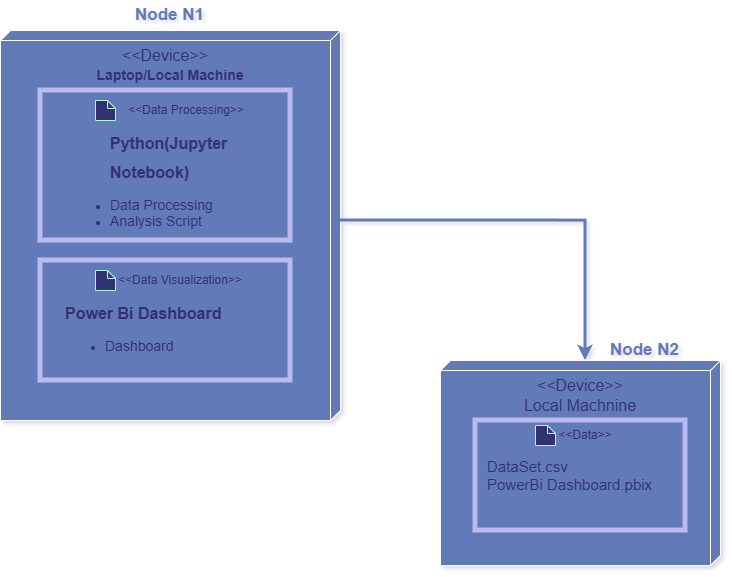

The diagram above was exported from draw.io. Its source (the exported page's mxGraphModel, read from the mxfile embedded in the PNG):
<mxGraphModel dx="1389" dy="703" grid="1" gridSize="10" guides="1" tooltips="1" connect="1" arrows="1" fold="1" page="1" pageScale="1" pageWidth="827" pageHeight="1169" background="light-dark(#FFFFFF,#A8FBD3)" math="0" shadow="1">
  <root>
    <mxCell id="0" />
    <mxCell id="1" parent="0" />
    <mxCell id="f6J3GpFs3CCgd2C_oW9g-1" value="" style="verticalAlign=top;align=left;spacingTop=8;spacingLeft=2;spacingRight=12;shape=cube;size=10;direction=south;fontStyle=4;html=1;whiteSpace=wrap;fillColor=light-dark(#637AB9,#637AB9);" parent="1" vertex="1">
      <mxGeometry x="70" y="60" width="340" height="390" as="geometry" />
    </mxCell>
    <mxCell id="f6J3GpFs3CCgd2C_oW9g-3" value="" style="rounded=0;whiteSpace=wrap;html=1;fillColor=none;strokeColor=#31326F;strokeWidth=5;" parent="1" vertex="1">
      <mxGeometry x="110" y="120" width="250" height="150" as="geometry" />
    </mxCell>
    <mxCell id="f6J3GpFs3CCgd2C_oW9g-5" value="" style="rounded=0;whiteSpace=wrap;html=1;strokeWidth=5;strokeColor=#31326F;fillColor=none;" parent="1" vertex="1">
      <mxGeometry x="110" y="290" width="250" height="120" as="geometry" />
    </mxCell>
    <mxCell id="f6J3GpFs3CCgd2C_oW9g-6" value="&lt;font style=&quot;font-size: 16px;&quot;&gt;&amp;lt;&amp;lt;Device&amp;gt;&amp;gt;&lt;/font&gt;" style="text;html=1;whiteSpace=wrap;strokeColor=none;fillColor=none;align=center;verticalAlign=middle;rounded=0;fontColor=light-dark(#000000,#31326F);" parent="1" vertex="1">
      <mxGeometry x="205" y="70" width="60" height="30" as="geometry" />
    </mxCell>
    <mxCell id="f6J3GpFs3CCgd2C_oW9g-7" value="Laptop/Local Machine" style="text;html=1;whiteSpace=wrap;strokeColor=none;fillColor=none;align=center;verticalAlign=middle;rounded=0;fontColor=light-dark(#000000,#31326F);fontSize=14;fontStyle=1" parent="1" vertex="1">
      <mxGeometry x="160" y="90" width="160" height="30" as="geometry" />
    </mxCell>
    <mxCell id="f6J3GpFs3CCgd2C_oW9g-10" value="" style="group" parent="1" vertex="1" connectable="0">
      <mxGeometry x="190" y="125" width="150" height="30" as="geometry" />
    </mxCell>
    <mxCell id="f6J3GpFs3CCgd2C_oW9g-9" value="&lt;font style=&quot;color: light-dark(rgb(0, 0, 0), rgb(49, 50, 111));&quot;&gt;&amp;lt;&amp;lt;Data Processing&amp;gt;&amp;gt;&lt;/font&gt;" style="text;html=1;whiteSpace=wrap;strokeColor=none;fillColor=none;align=center;verticalAlign=middle;rounded=0;" parent="f6J3GpFs3CCgd2C_oW9g-10" vertex="1">
      <mxGeometry x="3.5" width="124" height="30" as="geometry" />
    </mxCell>
    <mxCell id="f6J3GpFs3CCgd2C_oW9g-16" value="&lt;blockquote style=&quot;margin: 0 0 0 40px; border: none; padding: 0px;&quot;&gt;&lt;h1 style=&quot;margin-top: 0px; margin-bottom: 0px;&quot;&gt;&lt;font style=&quot;font-size: 16px;&quot;&gt;Python&lt;font style=&quot;&quot;&gt;(Jupyter Notebook)&lt;/font&gt;&lt;/font&gt;&lt;/h1&gt;&lt;/blockquote&gt;&lt;p&gt;&lt;/p&gt;&lt;ul&gt;&lt;li&gt;&lt;font style=&quot;font-size: 14px;&quot;&gt;Data Processing&lt;/font&gt;&lt;/li&gt;&lt;li&gt;&lt;font style=&quot;font-size: 14px;&quot;&gt;Analysis Script&lt;/font&gt;&lt;span style=&quot;font-family: monospace; font-size: 0px; text-wrap-mode: nowrap;&quot;&gt;%3CmxGraphModel%3E%3Croot%3E%3CmxCell%20id%3D%220%22%2F%3E%3CmxCell%20id%3D%221%22%20parent%3D%220%22%2F%3E%3CmxCell%20id%3D%222%22%20value%3D%22%22%20style%3D%22group%22%20vertex%3D%221%22%20connectable%3D%220%22%20parent%3D%221%22%3E%3CmxGeometry%20x%3D%22185%22%20y%3D%22125%22%20width%3D%2275%22%20height%3D%2230%22%20as%3D%22geometry%22%2F%3E%3C%2FmxCell%3E%3CmxCell%20id%3D%223%22%20value%3D%22%22%20style%3D%22shape%3Dnote%3BwhiteSpace%3Dwrap%3Bhtml%3D1%3BbackgroundOutline%3D1%3BdarkOpacity%3D0.05%3Bsize%3D8%3BfillColor%3Dlight-dark(%23FFFFFF%2C%2331326F)%3BstrokeColor%3Dlight-dark(%23FFFFFF%2C%23A8FBD3)%3B%22%20vertex%3D%221%22%20parent%3D%222%22%3E%3CmxGeometry%20y%3D%225%22%20width%3D%2220%22%20height%3D%2220%22%20as%3D%22geometry%22%2F%3E%3C%2FmxCell%3E%3CmxCell%20id%3D%224%22%20value%3D%22%26lt%3Bfont%20style%3D%26quot%3Bcolor%3A%20light-dark(rgb(0%2C%200%2C%200)%2C%20rgb(49%2C%2050%2C%20111))%3B%26quot%3B%26gt%3BArtifact%26lt%3B%2Ffont%26gt%3B%22%20style%3D%22text%3Bhtml%3D1%3BwhiteSpace%3Dwrap%3BstrokeColor%3Dnone%3BfillColor%3Dnone%3Balign%3Dcenter%3BverticalAlign%3Dmiddle%3Brounded%3D0%3B%22%20vertex%3D%221%22%20parent%3D%222%22%3E%3CmxGeometry%20x%3D%2215%22%20width%3D%2260%22%20height%3D%2230%22%20as%3D%22geometry%22%2F%3E%3C%2FmxCell%3E%3C%2Froot%3E%3C%2FmxGraphModel%3E&lt;/span&gt;&lt;/li&gt;&lt;/ul&gt;&lt;p&gt;&lt;/p&gt;" style="text;html=1;whiteSpace=wrap;overflow=hidden;rounded=0;fontColor=light-dark(#000000,#31326F);" parent="1" vertex="1">
      <mxGeometry x="137.5" y="150" width="180" height="120" as="geometry" />
    </mxCell>
    <mxCell id="f6J3GpFs3CCgd2C_oW9g-17" value="&lt;h1 style=&quot;text-align: center; margin-top: 0px; margin-bottom: 0px;&quot;&gt;&lt;font style=&quot;font-size: 16px;&quot;&gt;Power Bi Dashboard&lt;/font&gt;&lt;/h1&gt;&lt;p&gt;&lt;/p&gt;&lt;ul&gt;&lt;li&gt;&lt;font style=&quot;font-size: 14px;&quot;&gt;Dashboard&lt;/font&gt;&lt;/li&gt;&lt;/ul&gt;&lt;p&gt;&lt;/p&gt;" style="text;html=1;whiteSpace=wrap;overflow=hidden;rounded=0;fontColor=light-dark(#000000,#31326F);" parent="1" vertex="1">
      <mxGeometry x="132.5" y="320" width="180" height="120" as="geometry" />
    </mxCell>
    <mxCell id="f6J3GpFs3CCgd2C_oW9g-18" value="" style="verticalAlign=top;align=left;spacingTop=8;spacingLeft=2;spacingRight=12;shape=cube;size=10;direction=south;fontStyle=4;html=1;whiteSpace=wrap;fillColor=light-dark(#637AB9,#637AB9);fontColor=light-dark(#000000,#31326F);" parent="1" vertex="1">
      <mxGeometry x="510" y="390" width="280" height="205" as="geometry" />
    </mxCell>
    <mxCell id="f6J3GpFs3CCgd2C_oW9g-19" value="" style="rounded=0;whiteSpace=wrap;html=1;fillColor=light-dark(#637AB9,#637AB9);strokeWidth=5;strokeColor=light-dark(#000000,#BABBEF);fontColor=light-dark(#000000,#31326F);" parent="1" vertex="1">
      <mxGeometry x="545" y="450" width="210" height="110" as="geometry" />
    </mxCell>
    <mxCell id="f6J3GpFs3CCgd2C_oW9g-20" value="&amp;lt;&amp;lt;Device&amp;gt;&amp;gt;&lt;div&gt;Local Machnine&lt;/div&gt;" style="text;html=1;whiteSpace=wrap;strokeColor=none;fillColor=none;align=center;verticalAlign=middle;rounded=0;fontSize=16;fontColor=light-dark(#000000,#31326F);" parent="1" vertex="1">
      <mxGeometry x="590" y="410" width="120" height="30" as="geometry" />
    </mxCell>
    <mxCell id="f6J3GpFs3CCgd2C_oW9g-22" value="" style="group;fontColor=light-dark(#000000,#31326F);" parent="1" vertex="1" connectable="0">
      <mxGeometry x="610" y="450" width="75" height="30" as="geometry" />
    </mxCell>
    <mxCell id="f6J3GpFs3CCgd2C_oW9g-23" value="" style="shape=note;whiteSpace=wrap;html=1;backgroundOutline=1;darkOpacity=0.05;size=8;fillColor=light-dark(#FFFFFF,#31326F);strokeColor=light-dark(#FFFFFF,#A8FBD3);fontColor=light-dark(#000000,#31326F);" parent="f6J3GpFs3CCgd2C_oW9g-22" vertex="1">
      <mxGeometry x="-5" y="5" width="20" height="20" as="geometry" />
    </mxCell>
    <mxCell id="f6J3GpFs3CCgd2C_oW9g-24" value="&amp;lt;&amp;lt;Data&amp;gt;&amp;gt;" style="text;html=1;whiteSpace=wrap;strokeColor=none;fillColor=none;align=center;verticalAlign=middle;rounded=0;fontStyle=0;fontColor=light-dark(#000000,#31326F);" parent="f6J3GpFs3CCgd2C_oW9g-22" vertex="1">
      <mxGeometry x="15" width="60" height="30" as="geometry" />
    </mxCell>
    <mxCell id="f6J3GpFs3CCgd2C_oW9g-25" value="DataSet.csv&lt;div&gt;PowerBi Dashboard.pbix&lt;/div&gt;" style="text;html=1;whiteSpace=wrap;strokeColor=none;fillColor=none;align=left;verticalAlign=middle;rounded=0;fontSize=15;fontColor=light-dark(#000000,#31326F);" parent="1" vertex="1">
      <mxGeometry x="555" y="490" width="185" height="30" as="geometry" />
    </mxCell>
    <mxCell id="f6J3GpFs3CCgd2C_oW9g-27" style="edgeStyle=orthogonalEdgeStyle;rounded=0;orthogonalLoop=1;jettySize=auto;html=1;exitX=0;exitY=0;exitDx=190;exitDy=0;exitPerimeter=0;entryX=0;entryY=0;entryDx=0;entryDy=135;entryPerimeter=0;fontColor=light-dark(#637AB9,#637AB9);strokeWidth=3;strokeColor=light-dark(#637AB9,#637AB9);" parent="1" source="f6J3GpFs3CCgd2C_oW9g-1" target="f6J3GpFs3CCgd2C_oW9g-18" edge="1">
      <mxGeometry relative="1" as="geometry" />
    </mxCell>
    <mxCell id="f6J3GpFs3CCgd2C_oW9g-28" value="Node N1" style="text;html=1;whiteSpace=wrap;strokeColor=none;fillColor=none;align=center;verticalAlign=middle;rounded=0;fontColor=light-dark(#637AB9,#637AB9);fontSize=17;fontStyle=1" parent="1" vertex="1">
      <mxGeometry x="197.5" y="30" width="82.5" height="30" as="geometry" />
    </mxCell>
    <mxCell id="f6J3GpFs3CCgd2C_oW9g-29" value="Node N2" style="text;html=1;whiteSpace=wrap;strokeColor=none;fillColor=none;align=center;verticalAlign=middle;rounded=0;fontColor=light-dark(#637AB9,#637AB9);fontSize=17;fontStyle=1" parent="1" vertex="1">
      <mxGeometry x="672.5" y="365" width="82.5" height="30" as="geometry" />
    </mxCell>
    <mxCell id="f6J3GpFs3CCgd2C_oW9g-8" value="" style="shape=note;whiteSpace=wrap;html=1;backgroundOutline=1;darkOpacity=0.05;size=8;fillColor=light-dark(#FFFFFF,#31326F);strokeColor=light-dark(#FFFFFF,#A8FBD3);" parent="1" vertex="1">
      <mxGeometry x="165" y="130" width="20" height="20" as="geometry" />
    </mxCell>
    <mxCell id="f6J3GpFs3CCgd2C_oW9g-12" value="" style="shape=note;whiteSpace=wrap;html=1;backgroundOutline=1;darkOpacity=0.05;size=8;fillColor=light-dark(#FFFFFF,#31326F);strokeColor=light-dark(#FFFFFF,#A8FBD3);" parent="1" vertex="1">
      <mxGeometry x="165" y="300" width="20" height="20" as="geometry" />
    </mxCell>
    <mxCell id="f6J3GpFs3CCgd2C_oW9g-13" value="&lt;font style=&quot;color: light-dark(rgb(0, 0, 0), rgb(49, 50, 111));&quot;&gt;&amp;lt;&amp;lt;Data Visualization&amp;gt;&amp;gt;&lt;/font&gt;" style="text;html=1;whiteSpace=wrap;strokeColor=none;fillColor=none;align=center;verticalAlign=middle;rounded=0;" parent="1" vertex="1">
      <mxGeometry x="180" y="295" width="140" height="30" as="geometry" />
    </mxCell>
  </root>
</mxGraphModel>